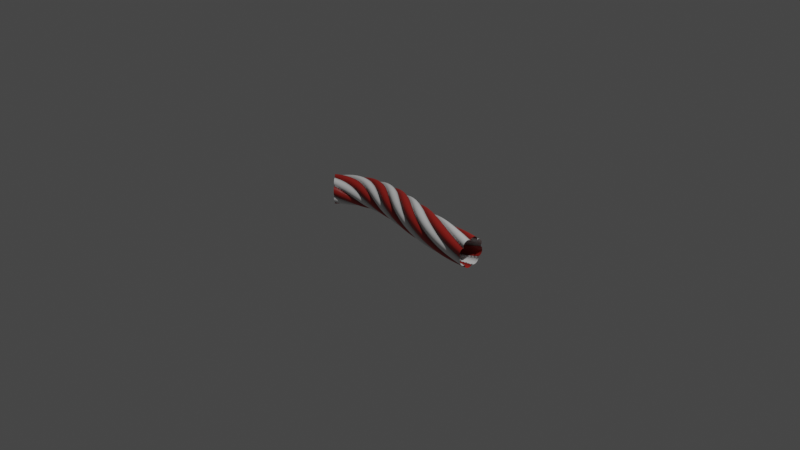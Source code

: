 # Source: cable.blend  (saved by Blender 4.0.36; exported with 4.5.12 LTS)
import bpy
from mathutils import Matrix  # noqa: F401  (used for matrix-valued properties, if any)

bpy.ops.wm.read_factory_settings(use_empty=True)
scene = bpy.context.scene
scene.name = 'Scene'

# ---- collections
col_collection = bpy.data.collections.new('Collection'); scene.collection.children.link(col_collection)

# ---- materials (node trees are filled in below, after node groups)
mat_cable_01 = bpy.data.materials.new('cable_01')
mat_cable_01.displacement_method = 'DISPLACEMENT'

# ---- node groups
ng_cable_base = bpy.data.node_groups.new('cable_base', 'ShaderNodeTree')
_s = ng_cable_base.interface.new_socket(name='BSDF', in_out='OUTPUT', socket_type='NodeSocketShader')
_s = ng_cable_base.interface.new_socket(name='Displacement', in_out='OUTPUT', socket_type='NodeSocketVector')
_s = ng_cable_base.interface.new_socket(name='Color Bake', in_out='OUTPUT', socket_type='NodeSocketColor')
_s.default_value = (0.0, 0.0, 0.0, 0.0)
_s = ng_cable_base.interface.new_socket(name='Metallic Bake', in_out='OUTPUT', socket_type='NodeSocketFloat')
_s.subtype = 'FACTOR'
_s = ng_cable_base.interface.new_socket(name='Roughness Bake', in_out='OUTPUT', socket_type='NodeSocketFloat')
_s = ng_cable_base.interface.new_socket(name='Displacement Bake', in_out='OUTPUT', socket_type='NodeSocketFloat')
_s = ng_cable_base.interface.new_socket(name='--BASIC--', in_out='INPUT', socket_type='NodeSocketFloat')
_s.hide_value = True
_s = ng_cable_base.interface.new_socket(name='Color', in_out='INPUT', socket_type='NodeSocketColor')
_s.default_value = (0.3732, 0.3893, 0.3308, 1.0)
_s = ng_cable_base.interface.new_socket(name='Color2', in_out='INPUT', socket_type='NodeSocketColor')
_s.default_value = (0.5, 0.5, 0.5, 1.0)
_s = ng_cable_base.interface.new_socket(name='AO Color', in_out='INPUT', socket_type='NodeSocketFloat')
_s.min_value = 0.0
_s.max_value = 1.0
_s = ng_cable_base.interface.new_socket(name='Roughness', in_out='INPUT', socket_type='NodeSocketFloat')
_s.default_value = 0.5
_s.min_value = 0.0
_s.max_value = 1.0
_s = ng_cable_base.interface.new_socket(name='Metallic', in_out='INPUT', socket_type='NodeSocketFloat')
_s.subtype = 'FACTOR'
_s.default_value = 1.0
_s.min_value = 0.0
_s.max_value = 1.0
_s = ng_cable_base.interface.new_socket(name='--PATTERN--', in_out='INPUT', socket_type='NodeSocketFloat')
_s.hide_value = True
_s = ng_cable_base.interface.new_socket(name='Turns', in_out='INPUT', socket_type='NodeSocketFloat')
_s.default_value = 6.0
_s.min_value = 0.0
_s.max_value = 10.0
_s = ng_cable_base.interface.new_socket(name='Mapping', in_out='INPUT', socket_type='NodeSocketFloat')
_s.default_value = 3.0
_s.min_value = 1.0
_s.max_value = 1e+04
_s = ng_cable_base.interface.new_socket(name='Displacement', in_out='INPUT', socket_type='NodeSocketFloat')
_s.default_value = 1.0
_s.min_value = 0.0
_s.max_value = 20.0
_s = ng_cable_base.interface.new_socket(name='--TEXTURE--', in_out='INPUT', socket_type='NodeSocketFloat')
_s.hide_value = True
_s = ng_cable_base.interface.new_socket(name='Texture', in_out='INPUT', socket_type='NodeSocketFloat')
_s.default_value = 1.0
_s.min_value = 0.0
_s.max_value = 1e+04
_s = ng_cable_base.interface.new_socket(name='--OTHERS--', in_out='INPUT', socket_type='NodeSocketFloat')
_s.hide_value = True
_s = ng_cable_base.interface.new_socket(name='Replace Vector', in_out='INPUT', socket_type='NodeSocketVector')
_s.min_value = -1e+04
_s.max_value = 1e+04
_s.hide_value = True
_N = ng_cable_base.nodes; _L = ng_cable_base.links
n0 = _N.new('NodeFrame'); n0.name = 'Frame'; n0.location = (-849, -118)
n0.label = 'Seamless Noise'
n0.width = 2531
n1 = _N.new('NodeReroute'); n1.name = 'Reroute.005'; n1.location = (-1226, 18)
n1.width = 16
n2 = _N.new('NodeReroute'); n2.name = 'Reroute.003'; n2.location = (-1183, 219)
n2.width = 16
n2.socket_idname = 'NodeSocketVector'
n3 = _N.new('NodeReroute'); n3.name = 'Reroute.004'; n3.location = (-795, 795)
n3.width = 16
n3.socket_idname = 'NodeSocketVector'
n4 = _N.new('ShaderNodeMath'); n4.name = 'Math.003'; n4.location = (-2042, 437)
n4.operation = 'MULTIPLY'
n5 = _N.new('ShaderNodeCombineXYZ'); n5.name = 'Combine XYZ'; n5.location = (-1862, 476)
n6 = _N.new('ShaderNodeMath'); n6.name = 'Math.019'; n6.location = (1099, 1027)
n6.operation = 'POWER'
n7 = _N.new('NodeReroute'); n7.name = 'Reroute.001'; n7.location = (-2277, -23)
n7.width = 16
n8 = _N.new('ShaderNodeVectorMath'); n8.name = 'Vector Math.012'; n8.location = (980, -317)
n8.operation = 'SUBTRACT'
n8.inputs[1].default_value = (0.5, 0.5, 0.0)
n9 = _N.new('ShaderNodeVectorMath'); n9.name = 'Vector Math.013'; n9.location = (1140, -319)
n9.operation = 'ABSOLUTE'
n9.inputs[1].default_value = (0.5, 0.5, 0.0)
n10 = _N.new('ShaderNodeVectorMath'); n10.name = 'Vector Math.014'; n10.location = (1301, -316)
n10.operation = 'SUBTRACT'
n10.inputs[0].default_value = (0.5, 0.5, 0.0)
n11 = _N.new('NodeReroute'); n11.name = 'Reroute.002'; n11.location = (735, -86)
n11.width = 16
n12 = _N.new('ShaderNodeVectorMath'); n12.name = 'Vector Math.010'; n12.location = (1008, -40)
n12.operation = 'ABSOLUTE'
n12.inputs[1].default_value = (0.5, 0.5, 0.0)
n13 = _N.new('ShaderNodeSeparateXYZ'); n13.name = 'Separate XYZ.002'; n13.location = (1382, -50)
n14 = _N.new('ShaderNodeVectorMath'); n14.name = 'Vector Math.011'; n14.location = (1196, -40)
n14.operation = 'SUBTRACT'
n14.inputs[0].default_value = (0.5, 0.5, 0.0)
n15 = _N.new('ShaderNodeMath'); n15.name = 'Math.001'; n15.location = (1561, -61)
n15.operation = 'SMOOTH_MIN'
n15.inputs[2].default_value = 0.18
n16 = _N.new('ShaderNodeVectorMath'); n16.name = 'Vector Math.009'; n16.location = (826, -45)
n16.operation = 'SUBTRACT'
n16.inputs[1].default_value = (0.5, 0.5, 0.0)
n17 = _N.new('ShaderNodeTexCoord'); n17.name = 'Texture Coordinate'; n17.location = (-2722, 192)
n17.hide = True
n18 = _N.new('ShaderNodeMix'); n18.name = 'Mix.002'; n18.location = (-2556, 164)
n18.data_type = 'RGBA'
n19 = _N.new('ShaderNodeMath'); n19.name = 'Math.009'; n19.location = (-2258, 377)
n19.operation = 'SQRT'
n19.inputs[0].default_value = 2.0
n19.inputs[1].default_value = 6.283
n20 = _N.new('ShaderNodeVectorMath'); n20.name = 'Vector Math.015'; n20.location = (-2023, 267)
n20.operation = 'SCALE'
n21 = _N.new('ShaderNodeVectorMath'); n21.name = 'Vector Math.002'; n21.location = (-1600, 441)
n21.hide = True
n21.operation = 'MULTIPLY'
n21.inputs[1].default_value = (2.0, 2.0, 0.0)
n22 = _N.new('ShaderNodeVectorMath'); n22.name = 'Vector Math'; n22.location = (-1598, 477)
n22.hide = True
n22.operation = 'SUBTRACT'
n23 = _N.new('ShaderNodeVectorMath'); n23.name = 'Vector Math.001'; n23.location = (-2898, 152)
n23.hide = True
n23.operation = 'LENGTH'
n24 = _N.new('ShaderNodeMath'); n24.name = 'Math.022'; n24.location = (-2892, 116)
n24.hide = True
n24.operation = 'GREATER_THAN'
n24.inputs[1].default_value = 0.0
n25 = _N.new('ShaderNodeMath'); n25.name = 'Math.021'; n25.location = (-2330, -293)
n25.hide = True
n25.operation = 'MULTIPLY'
n26 = _N.new('ShaderNodeMath'); n26.name = 'Math.020'; n26.location = (-2158, -407)
n26.operation = 'SNAP'
n26.inputs[0].default_value = 2.0
n26.inputs[1].default_value = 1.0
n27 = _N.new('NodeReroute'); n27.name = 'Reroute'; n27.location = (-2935, -197)
n27.width = 16
n27.socket_idname = 'NodeSocketFloat'
n28 = _N.new('NodeGroupInput'); n28.name = 'Group Input'; n28.location = (-3262, 48)
n29 = _N.new('NodeGroupOutput'); n29.name = 'Group Output'; n29.location = (3551, 414)
n30 = _N.new('NodeReroute'); n30.name = 'Reroute.008'; n30.location = (2220, -109)
n30.width = 16
n30.socket_idname = 'NodeSocketFloatFactor'
n31 = _N.new('ShaderNodeMix'); n31.name = 'Mix'; n31.location = (2361, -221)
n31.data_type = 'RGBA'
n32 = _N.new('NodeReroute'); n32.name = 'Reroute.009'; n32.location = (2008, -403)
n32.width = 16
n32.socket_idname = 'NodeSocketFloat'
n33 = _N.new('ShaderNodeMix'); n33.name = 'Mix.008'; n33.location = (2347, -44)
n33.data_type = 'RGBA'
n33.blend_type = 'ADD'
n33.clamp_result = True
n33.inputs[0].default_value = 1.0
n34 = _N.new('ShaderNodeBump'); n34.name = 'Bump'; n34.location = (2529, -276)
n34.inputs[1].default_value = 1.0
n34.inputs[2].default_value = 1.0
n35 = _N.new('ShaderNodeMath'); n35.name = 'Math.023'; n35.location = (2074, -296)
n35.operation = 'MULTIPLY'
n35.inputs[1].default_value = 0.004
n36 = _N.new('ShaderNodeMath'); n36.name = 'Math.024'; n36.location = (2305, -308)
n36.operation = 'MULTIPLY'
n37 = _N.new('ShaderNodeMapRange'); n37.name = 'Map Range.002'; n37.location = (2141, -197)
n37.hide = True
n37.inputs[3].default_value = -0.46
n37.inputs[4].default_value = 0.48
n38 = _N.new('ShaderNodeMix'); n38.name = 'Mix.004'; n38.location = (2108, -9)
n38.hide = True
n38.data_type = 'RGBA'
n38.blend_type = 'MULTIPLY'
n38.inputs[6].default_value = (0.2765, 0.2765, 0.2765, 1.0)
n38.inputs[7].default_value = (0.8228, 0.8228, 0.8228, 1.0)
n39 = _N.new('ShaderNodeTexNoise'); n39.name = 'Noise Texture'; n39.location = (130, -227)
n39.hide = True
n39.inputs[2].default_value = 140.9
n39.inputs[3].default_value = 14.7
n40 = _N.new('ShaderNodeMix'); n40.name = 'Mix.001'; n40.location = (359, -47)
n40.data_type = 'RGBA'
n40.blend_type = 'LINEAR_LIGHT'
n40.inputs[0].default_value = 0.075
n41 = _N.new('ShaderNodeTexNoise'); n41.name = 'Noise Texture.003'; n41.location = (30, -553)
n41.inputs[2].default_value = 4.0
n41.inputs[3].default_value = 4.0
n42 = _N.new('ShaderNodeMix'); n42.name = 'Mix.009'; n42.location = (431, -381)
n42.data_type = 'RGBA'
n42.blend_type = 'LINEAR_LIGHT'
n42.inputs[0].default_value = 0.04167
n43 = _N.new('ShaderNodeMapping'); n43.name = 'Mapping'; n43.location = (239, -382)
n44 = _N.new('NodeReroute'); n44.name = 'Reroute.006'; n44.location = (639, -416)
n44.width = 16
n45 = _N.new('ShaderNodeMapping'); n45.name = 'Mapping.001'; n45.location = (1080, -635)
n45.inputs[3].default_value = (1.0, 0.1, 1.0)
n46 = _N.new('ShaderNodeMapRange'); n46.name = 'Map Range.001'; n46.location = (1753, -418)
n46.inputs[1].default_value = 0.28
n46.inputs[2].default_value = 0.65
n47 = _N.new('ShaderNodeMapRange'); n47.name = 'Map Range'; n47.location = (1747, -65)
n47.inputs[1].default_value = 0.02
n47.inputs[2].default_value = 0.31
n48 = _N.new('ShaderNodeTexNoise'); n48.name = 'Noise Texture.002'; n48.location = (1388, -644)
n48.noise_dimensions = '4D'
n48.inputs[1].default_value = 10.0
n48.inputs[2].default_value = 200.0
n48.inputs[3].default_value = 14.7
n49 = _N.new('ShaderNodeTexNoise'); n49.name = 'Noise Texture.001'; n49.location = (1467, -317)
n49.inputs[2].default_value = 200.0
n49.inputs[3].default_value = 14.7
n50 = _N.new('ShaderNodeVectorRotate'); n50.name = 'Vector Rotate'; n50.location = (586, -646)
n50.inputs[3].default_value = 0.7854
n51 = _N.new('ShaderNodeMapping'); n51.name = 'Mapping.002'; n51.location = (802, -282)
n51.inputs[3].default_value = (1.0, 0.1, 1.0)
n52 = _N.new('NodeReroute'); n52.name = 'Reroute.010'; n52.location = (2759, 341)
n52.width = 16
n53 = _N.new('ShaderNodeMath'); n53.name = 'Math.010'; n53.location = (-2157, -231)
n53.operation = 'SNAP'
n53.inputs[1].default_value = 1.0
n54 = _N.new('ShaderNodeCombineXYZ'); n54.name = 'Combine XYZ.002'; n54.location = (-2160, -91)
n54.inputs[1].default_value = 1.0
n55 = _N.new('ShaderNodeVectorMath'); n55.name = 'Vector Math.016'; n55.location = (-1391, 386)
n55.operation = 'MULTIPLY'
n56 = _N.new('ShaderNodeVectorRotate'); n56.name = 'Vector Rotate.001'; n56.location = (-571, 1014)
n56.inputs[3].default_value = 0.7854
n57 = _N.new('ShaderNodeSeparateXYZ'); n57.name = 'Separate XYZ.003'; n57.location = (-354, 916)
n58 = _N.new('ShaderNodeMath'); n58.name = 'Math.004'; n58.location = (-148, 845)
n58.operation = 'MULTIPLY'
n59 = _N.new('ShaderNodeMath'); n59.name = 'Math.005'; n59.location = (64, 925)
n59.operation = 'MULTIPLY'
n59.inputs[1].default_value = 6.283
n60 = _N.new('ShaderNodeMath'); n60.name = 'Math.007'; n60.location = (542, 962)
n60.operation = 'ABSOLUTE'
n60.inputs[1].default_value = 6.283
n61 = _N.new('ShaderNodeMath'); n61.name = 'Math.006'; n61.location = (249, 926)
n61.operation = 'COSINE'
n61.inputs[1].default_value = 6.283
n62 = _N.new('ShaderNodeMath'); n62.name = 'Math.002'; n62.location = (708, 720)
n62.operation = 'SIGN'
n63 = _N.new('NodeGroupInput'); n63.name = 'Group Input.001'; n63.location = (1007, 291)
n64 = _N.new('ShaderNodeMix'); n64.name = 'Mix.003'; n64.location = (1366, 414)
n64.data_type = 'RGBA'
n65 = _N.new('ShaderNodeMix'); n65.name = 'Mix.010'; n65.location = (2164, 436)
n65.data_type = 'RGBA'
n65.blend_type = 'MULTIPLY'
n65.clamp_result = True
n66 = _N.new('NodeReroute'); n66.name = 'Reroute.007'; n66.location = (1564, 269)
n66.width = 16
n66.socket_idname = 'NodeSocketFloat'
n67 = _N.new('ShaderNodeMath'); n67.name = 'Math'; n67.location = (1698, 250)
n67.hide = True
n67.operation = 'POWER'
n67.inputs[1].default_value = 0.3
n68 = _N.new('ShaderNodeDisplacement'); n68.name = 'Displacement'; n68.location = (2722, 727)
n68.inputs[2].default_value = 1.0
n69 = _N.new('NodeReroute'); n69.name = 'Reroute.011'; n69.location = (2528, 600)
n69.width = 16
n69.socket_idname = 'NodeSocketFloat'
n70 = _N.new('ShaderNodeMath'); n70.name = 'Math.008'; n70.location = (2012, 680)
n70.operation = 'MULTIPLY'
n71 = _N.new('ShaderNodeMath'); n71.name = 'Math.011'; n71.location = (2175, 662)
n71.operation = 'MULTIPLY'
n71.inputs[1].default_value = 0.03
n72 = _N.new('ShaderNodeMath'); n72.name = 'Math.012'; n72.location = (2338, 656)
n72.hide = True
n73 = _N.new('ShaderNodeBsdfPrincipled'); n73.name = 'Principled BSDF'; n73.location = (3125, 248)
n73.distribution = 'GGX'
n73.subsurface_method = 'RANDOM_WALK_SKIN'
n73.inputs[3].default_value = 1.45
n73.inputs[27].default_value = (0.0, 0.0, 0.0, 1.0)
n73.inputs[28].default_value = 1.0
n8.parent = n0
n9.parent = n0
n10.parent = n0
n11.parent = n0
n12.parent = n0
n13.parent = n0
n14.parent = n0
n15.parent = n0
n16.parent = n0
n31.parent = n0
n39.parent = n0
n40.parent = n0
n41.parent = n0
n42.parent = n0
n43.parent = n0
n44.parent = n0
n45.parent = n0
n47.parent = n0
n48.parent = n0
n49.parent = n0
n50.parent = n0
n51.parent = n0
_L.new(n28.outputs[7], n25.inputs[0])
_L.new(n73.outputs[0], n29.inputs[0])
_L.new(n11.outputs[0], n16.inputs[0])
_L.new(n16.outputs[0], n12.inputs[0])
_L.new(n40.outputs[2], n11.inputs[0])
_L.new(n14.outputs[0], n13.inputs[0])
_L.new(n15.outputs[0], n47.inputs[0])
_L.new(n13.outputs[0], n15.inputs[0])
_L.new(n13.outputs[1], n15.inputs[1])
_L.new(n12.outputs[0], n14.inputs[1])
_L.new(n39.outputs[0], n40.inputs[7])
_L.new(n8.outputs[0], n9.inputs[0])
_L.new(n9.outputs[0], n10.inputs[1])
_L.new(n10.outputs[0], n49.inputs[0])
_L.new(n49.outputs[0], n31.inputs[6])
_L.new(n48.outputs[0], n31.inputs[7])
_L.new(n47.outputs[0], n31.inputs[0])
_L.new(n55.outputs[0], n2.inputs[0])
_L.new(n59.outputs[0], n61.inputs[0])
_L.new(n61.outputs[0], n60.inputs[0])
_L.new(n2.outputs[0], n3.inputs[0])
_L.new(n56.outputs[0], n57.inputs[0])
_L.new(n3.outputs[0], n56.inputs[0])
_L.new(n69.outputs[0], n68.inputs[0])
_L.new(n7.outputs[0], n20.inputs[0])
_L.new(n19.outputs[0], n20.inputs[3])
_L.new(n25.outputs[0], n53.inputs[0])
_L.new(n53.outputs[0], n55.inputs[3])
_L.new(n1.outputs[0], n40.inputs[6])
_L.new(n7.outputs[0], n1.inputs[0])
_L.new(n1.outputs[0], n39.inputs[0])
_L.new(n51.outputs[0], n8.inputs[0])
_L.new(n45.outputs[0], n48.inputs[0])
_L.new(n31.outputs[2], n46.inputs[0])
_L.new(n42.outputs[2], n44.inputs[0])
_L.new(n1.outputs[0], n43.inputs[0])
_L.new(n27.outputs[0], n70.inputs[1])
_L.new(n66.outputs[0], n38.inputs[0])
_L.new(n33.outputs[2], n73.inputs[2])
_L.new(n66.outputs[0], n67.inputs[0])
_L.new(n60.outputs[0], n6.inputs[0])
_L.new(n22.outputs[0], n21.inputs[0])
_L.new(n19.outputs[0], n4.inputs[0])
_L.new(n4.outputs[0], n5.inputs[0])
_L.new(n4.outputs[0], n5.inputs[1])
_L.new(n5.outputs[0], n22.inputs[1])
_L.new(n20.outputs[0], n22.inputs[0])
_L.new(n21.outputs[0], n55.inputs[0])
_L.new(n53.outputs[0], n58.inputs[1])
_L.new(n57.outputs[0], n58.inputs[0])
_L.new(n58.outputs[0], n59.inputs[0])
_L.new(n54.outputs[0], n55.inputs[1])
_L.new(n23.outputs[1], n24.inputs[0])
_L.new(n28.outputs[13], n23.inputs[0])
_L.new(n28.outputs[13], n18.inputs[7])
_L.new(n24.outputs[0], n18.inputs[0])
_L.new(n17.outputs[2], n18.inputs[6])
_L.new(n18.outputs[2], n7.inputs[0])
_L.new(n28.outputs[9], n27.inputs[0])
_L.new(n63.outputs[4], n37.inputs[0])
_L.new(n38.outputs[2], n33.inputs[6])
_L.new(n37.outputs[0], n33.inputs[7])
_L.new(n69.outputs[0], n29.inputs[5])
_L.new(n52.outputs[0], n29.inputs[2])
_L.new(n33.outputs[2], n29.inputs[4])
_L.new(n68.outputs[0], n29.inputs[1])
_L.new(n63.outputs[5], n30.inputs[0])
_L.new(n30.outputs[0], n29.inputs[3])
_L.new(n36.outputs[0], n34.inputs[3])
_L.new(n46.outputs[0], n32.inputs[0])
_L.new(n32.outputs[0], n35.inputs[0])
_L.new(n34.outputs[0], n73.inputs[5])
_L.new(n60.outputs[0], n66.inputs[0])
_L.new(n30.outputs[0], n73.inputs[1])
_L.new(n52.outputs[0], n73.inputs[0])
_L.new(n6.outputs[0], n70.inputs[0])
_L.new(n35.outputs[0], n36.inputs[0])
_L.new(n63.outputs[11], n36.inputs[1])
_L.new(n1.outputs[0], n41.inputs[0])
_L.new(n43.outputs[0], n42.inputs[6])
_L.new(n41.outputs[0], n42.inputs[7])
_L.new(n44.outputs[0], n50.inputs[0])
_L.new(n50.outputs[0], n45.inputs[0])
_L.new(n28.outputs[8], n54.inputs[0])
_L.new(n50.outputs[0], n51.inputs[0])
_L.new(n61.outputs[0], n62.inputs[0])
_L.new(n62.outputs[0], n64.inputs[0])
_L.new(n63.outputs[1], n64.inputs[6])
_L.new(n63.outputs[2], n64.inputs[7])
_L.new(n63.outputs[3], n65.inputs[0])
_L.new(n64.outputs[2], n65.inputs[6])
_L.new(n65.outputs[2], n52.inputs[0])
_L.new(n67.outputs[0], n65.inputs[7])
_L.new(n72.outputs[0], n69.inputs[0])
_L.new(n70.outputs[0], n71.inputs[0])
_L.new(n71.outputs[0], n72.inputs[0])
n29.is_active_output = True

# ---- material node trees
mat_cable_01.use_nodes = True; mat_cable_01.node_tree.nodes.clear()
_N = mat_cable_01.node_tree.nodes; _L = mat_cable_01.node_tree.links
n0 = _N.new('ShaderNodeOutputMaterial'); n0.name = 'Material Output'; n0.location = (3194, 256)
n1 = _N.new('ShaderNodeGroup'); n1.name = 'Group'; n1.location = (2940, 258)
n1.width = 192
n1.node_tree = ng_cable_base
n1.inputs[0].default_value = 0.0
n1.inputs[1].default_value = (0.3631, 0.01982, 0.01372, 1.0)
n1.inputs[2].default_value = (0.7786, 0.7786, 0.7786, 1.0)
n1.inputs[3].default_value = 1.0
n1.inputs[4].default_value = 0.67
n1.inputs[5].default_value = 0.0
n1.inputs[6].default_value = 0.0
n1.inputs[7].default_value = 4.0
n1.inputs[8].default_value = 1.0
n1.inputs[9].default_value = 1.0
n1.inputs[10].default_value = 0.0
n1.inputs[11].default_value = 0.0
n1.inputs[12].default_value = 0.0
n1.inputs[13].default_value = (0.0, 0.0, 0.0)
_L.new(n1.outputs[1], n0.inputs[2])
_L.new(n1.outputs[0], n0.inputs[0])
n0.is_active_output = True

# ---- world
world_world = bpy.data.worlds.new('World'); scene.world = world_world
world_world.use_nodes = True; world_world.node_tree.nodes.clear()
_N = world_world.node_tree.nodes; _L = world_world.node_tree.links
n0 = _N.new('ShaderNodeOutputWorld'); n0.name = 'World Output'; n0.location = (450, 300)
n1 = _N.new('ShaderNodeBackground'); n1.name = 'Background'; n1.location = (10, 300)
n1.inputs[0].default_value = (0.05088, 0.05088, 0.05088, 1.0)
n2 = _N.new('ShaderNodeMixShader'); n2.name = 'Mix Shader'; n2.location = (230, 275)
n3 = _N.new('ShaderNodeLightPath'); n3.name = 'Light Path'; n3.location = (3, 50)
n4 = _N.new('ShaderNodeBackground'); n4.name = 'Background.001'; n4.location = (7, 175)
n4.inputs[0].default_value = (0.05088, 0.05088, 0.05088, 1.0)
_L.new(n2.outputs[0], n0.inputs[0])
_L.new(n1.outputs[0], n2.inputs[1])
_L.new(n3.outputs[0], n2.inputs[0])
_L.new(n4.outputs[0], n2.inputs[2])
n0.is_active_output = True
world_world.color = (0.05088, 0.05088, 0.05088)
world_world.use_sun_shadow = False
world_world.sun_shadow_jitter_overblur = 0.0

# ---- cameras
cam_camera = bpy.data.cameras.new('Camera')
cam_camera.clip_end = 100.0
cam_camera.ortho_scale = 7.314

# ---- lights
light_light = bpy.data.lights.new('Light', 'POINT')
light_light.transmission_factor = 0.0
light_light.use_soft_falloff = False
light_light.energy = 1000.0
light_light.shadow_soft_size = 0.1
light_light.shadow_maximum_resolution = 0.006
light_light.use_absolute_resolution = True

# ---- curves / text
cu_beziercurve = bpy.data.curves.new('BezierCurve', 'CURVE')
cu_beziercurve.dimensions = '3D'
_sp = cu_beziercurve.splines.new('BEZIER'); _sp.bezier_points.add(1)
_sp.bezier_points.foreach_set('co', [-1.0, 0.0, 0.0, 1.0, 0.0, 0.0])
_sp.bezier_points.foreach_set('handle_left', [-1.5, -0.5, 0.0, 0.0, 0.0, 0.0])
_sp.bezier_points.foreach_set('handle_right', [-0.5, 0.5, 0.0, 2.0, 0.0, 0.0])
for _p, _l, _r in zip(_sp.bezier_points, ['ALIGNED', 'ALIGNED'], ['ALIGNED', 'ALIGNED']): _p.handle_left_type = _l; _p.handle_right_type = _r
_sp.order_u = 0
_sp.order_v = 0
cu_beziercurve.materials.append(mat_cable_01)
cu_beziercurve.use_path = True
cu_beziercurve.bevel_depth = 0.136
cu_beziercurve.fill_mode = 'FULL'

# ---- objects
ob_light = bpy.data.objects.new('Light', light_light)
ob_camera = bpy.data.objects.new('Camera', cam_camera)
ob_beziercurve = bpy.data.objects.new('BezierCurve', cu_beziercurve)

# ---- transforms, parenting, visibility, modifiers, constraints
ob_light.location = (4.076, 1.005, 5.904)
ob_light.rotation_euler = (0.6503, 0.05522, 1.866)
ob_light.lock_rotations_4d = False
ob_light.empty_display_type = 'ARROWS'
ob_light.color = (0.0, 0.0, 0.0, 0.0)
ob_light.lineart.crease_threshold = 0.0
ob_camera.location = (7.359, -6.926, 4.958)
ob_camera.rotation_euler = (1.109, 0.0, 0.8149)
ob_camera.lock_rotations_4d = False
ob_camera.empty_display_type = 'ARROWS'
ob_camera.color = (0.0, 0.0, 0.0, 0.0)
ob_camera.display_type = 'WIRE'
ob_camera.lineart.crease_threshold = 0.0
ob_beziercurve.location = (0.0, 0.0, 0.0)
ob_beziercurve.cycles.use_adaptive_subdivision = True
_m = ob_beziercurve.modifiers.new('Subdivision', 'SUBSURF')

# ---- collection membership
col_collection.objects.link(ob_light)
col_collection.objects.link(ob_camera)
col_collection.objects.link(ob_beziercurve)

# ---- scene / render settings (as saved in the file)
scene.camera = ob_camera
scene.frame_start = 1; scene.frame_end = 250; scene.frame_set(1)
scene.render.engine = 'CYCLES'
scene.cycles.feature_set = 'EXPERIMENTAL'
scene.cycles.samples = 512
scene.cycles.sampling_pattern = 'TABULATED_SOBOL'
scene.cycles.use_light_tree = False
scene.cycles.preview_dicing_rate = 1.0
scene.view_settings.view_transform = 'Filmic'
bpy.context.view_layer.update()

